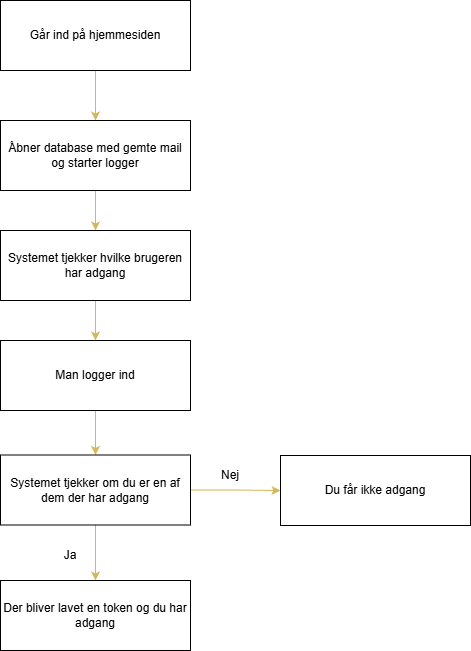

The diagram above was exported from draw.io. Its source (the exported page's mxGraphModel, read from the mxfile embedded in the PNG):
<mxGraphModel dx="786" dy="497" grid="1" gridSize="10" guides="1" tooltips="1" connect="1" arrows="1" fold="1" page="1" pageScale="1" pageWidth="827" pageHeight="1169" math="0" shadow="0">
  <root>
    <mxCell id="0" />
    <mxCell id="1" parent="0" />
    <mxCell id="GtkLgv3dIvdMzIZm-kLb-4" edge="1" parent="1" source="Eiv4MLOK-nEOKoTbq_UV-1" style="edgeStyle=orthogonalEdgeStyle;rounded=0;orthogonalLoop=1;jettySize=auto;html=1;entryX=0.5;entryY=0;entryDx=0;entryDy=0;fillColor=#fff2cc;strokeColor=#d6b656;" target="Eiv4MLOK-nEOKoTbq_UV-7">
      <mxGeometry relative="1" as="geometry" />
    </mxCell>
    <mxCell id="Eiv4MLOK-nEOKoTbq_UV-1" parent="1" style="rounded=0;whiteSpace=wrap;html=1;" value="Går ind på hjemmesiden" vertex="1">
      <mxGeometry height="70" width="190" x="60" y="60" as="geometry" />
    </mxCell>
    <mxCell id="GtkLgv3dIvdMzIZm-kLb-11" edge="1" parent="1" source="Eiv4MLOK-nEOKoTbq_UV-7" style="edgeStyle=orthogonalEdgeStyle;rounded=0;orthogonalLoop=1;jettySize=auto;html=1;entryX=0.5;entryY=0;entryDx=0;entryDy=0;fillColor=#fff2cc;strokeColor=#d6b656;" target="GtkLgv3dIvdMzIZm-kLb-8">
      <mxGeometry relative="1" as="geometry" />
    </mxCell>
    <mxCell id="Eiv4MLOK-nEOKoTbq_UV-7" parent="1" style="rounded=0;whiteSpace=wrap;html=1;" value="Åbner database med gemte mail og starter logger" vertex="1">
      <mxGeometry height="70" width="190" x="60" y="180" as="geometry" />
    </mxCell>
    <mxCell id="GtkLgv3dIvdMzIZm-kLb-14" edge="1" parent="1" source="GtkLgv3dIvdMzIZm-kLb-6" style="edgeStyle=orthogonalEdgeStyle;rounded=0;orthogonalLoop=1;jettySize=auto;html=1;entryX=0.5;entryY=0;entryDx=0;entryDy=0;fillColor=#fff2cc;strokeColor=#d6b656;" target="GtkLgv3dIvdMzIZm-kLb-10">
      <mxGeometry relative="1" as="geometry" />
    </mxCell>
    <mxCell id="GtkLgv3dIvdMzIZm-kLb-6" parent="1" style="rounded=0;whiteSpace=wrap;html=1;" value="Man logger ind" vertex="1">
      <mxGeometry height="70" width="190" x="60" y="400" as="geometry" />
    </mxCell>
    <mxCell id="GtkLgv3dIvdMzIZm-kLb-13" edge="1" parent="1" source="GtkLgv3dIvdMzIZm-kLb-8" style="edgeStyle=orthogonalEdgeStyle;rounded=0;orthogonalLoop=1;jettySize=auto;html=1;entryX=0.5;entryY=0;entryDx=0;entryDy=0;fillColor=#fff2cc;strokeColor=#d6b656;" target="GtkLgv3dIvdMzIZm-kLb-6">
      <mxGeometry relative="1" as="geometry" />
    </mxCell>
    <mxCell id="GtkLgv3dIvdMzIZm-kLb-8" parent="1" style="rounded=0;whiteSpace=wrap;html=1;" value="Systemet tjekker hvilke brugeren har adgang" vertex="1">
      <mxGeometry height="70" width="190" x="60" y="290" as="geometry" />
    </mxCell>
    <mxCell id="mz52SSap6ci1X5dTJYeI-1" edge="1" parent="1" source="GtkLgv3dIvdMzIZm-kLb-10" style="edgeStyle=orthogonalEdgeStyle;rounded=0;orthogonalLoop=1;jettySize=auto;html=1;entryX=0;entryY=0.5;entryDx=0;entryDy=0;fillColor=#fff2cc;strokeColor=#d6b656;" target="GtkLgv3dIvdMzIZm-kLb-20">
      <mxGeometry relative="1" as="geometry" />
    </mxCell>
    <mxCell id="mz52SSap6ci1X5dTJYeI-3" edge="1" parent="1" source="GtkLgv3dIvdMzIZm-kLb-10" style="edgeStyle=orthogonalEdgeStyle;rounded=0;orthogonalLoop=1;jettySize=auto;html=1;entryX=0.5;entryY=0;entryDx=0;entryDy=0;fillColor=#fff2cc;strokeColor=#d6b656;" target="GtkLgv3dIvdMzIZm-kLb-22">
      <mxGeometry relative="1" as="geometry" />
    </mxCell>
    <mxCell id="GtkLgv3dIvdMzIZm-kLb-10" parent="1" style="rounded=0;whiteSpace=wrap;html=1;" value="Systemet tjekker om du er en af dem der har adgang" vertex="1">
      <mxGeometry height="70" width="190" x="60" y="514.5" as="geometry" />
    </mxCell>
    <mxCell id="GtkLgv3dIvdMzIZm-kLb-20" parent="1" style="rounded=0;whiteSpace=wrap;html=1;" value="Du får ikke adgang" vertex="1">
      <mxGeometry height="70" width="190" x="340" y="515" as="geometry" />
    </mxCell>
    <mxCell id="GtkLgv3dIvdMzIZm-kLb-22" parent="1" style="rounded=0;whiteSpace=wrap;html=1;" value="Der bliver lavet en token og du har adgang" vertex="1">
      <mxGeometry height="70" width="190" x="60" y="640" as="geometry" />
    </mxCell>
    <mxCell id="mz52SSap6ci1X5dTJYeI-2" parent="1" style="text;html=1;whiteSpace=wrap;strokeColor=none;fillColor=none;align=center;verticalAlign=middle;rounded=0;" value="Nej" vertex="1">
      <mxGeometry height="30" width="60" x="260" y="520" as="geometry" />
    </mxCell>
    <mxCell id="mz52SSap6ci1X5dTJYeI-4" parent="1" style="text;html=1;whiteSpace=wrap;strokeColor=none;fillColor=none;align=center;verticalAlign=middle;rounded=0;" value="Ja" vertex="1">
      <mxGeometry height="30" width="60" x="100" y="600" as="geometry" />
    </mxCell>
  </root>
</mxGraphModel>